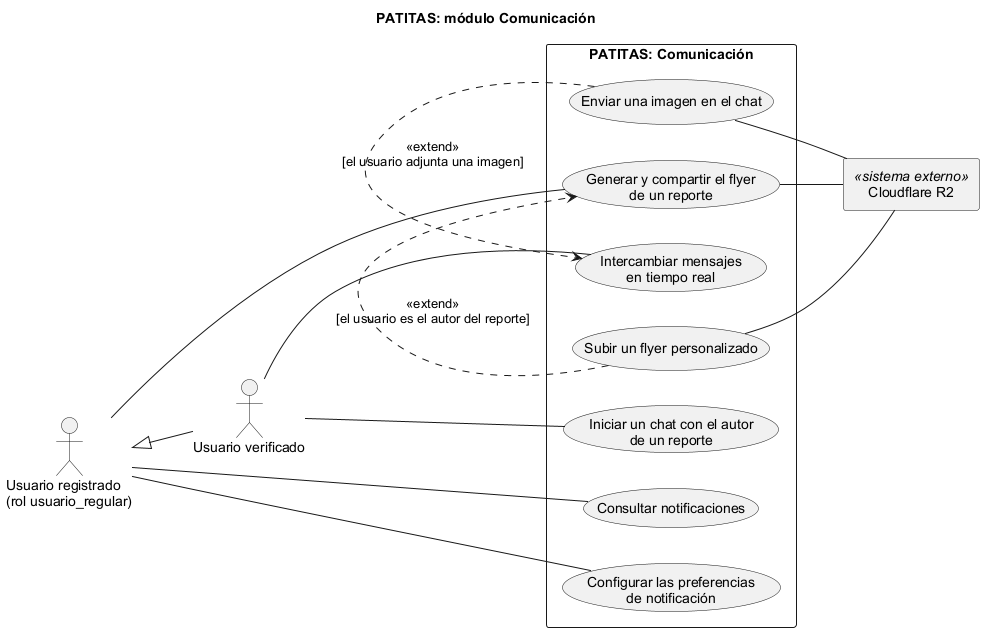

The diagram above was rendered by PlantUML. Its source (embedded in the PNG):
@startuml casos-de-uso-comunicacion
title PATITAS: módulo Comunicación
left to right direction
skinparam shadowing false
skinparam defaultFontName Arial
skinparam packageStyle rectangle
actor "Usuario registrado\n(rol usuario_regular)" as REG
actor "Usuario verificado" as VER
VER -up-|> REG

rectangle "PATITAS: Comunicación" {
  usecase "Iniciar un chat con el autor\nde un reporte" as UC24
  usecase "Intercambiar mensajes\nen tiempo real" as UC25
  usecase "Enviar una imagen en el chat" as UC26
  usecase "Consultar notificaciones" as UC27
  usecase "Configurar las preferencias\nde notificación" as UC28
  usecase "Generar y compartir el flyer\nde un reporte" as UC29
  usecase "Subir un flyer personalizado" as UC30
}
rectangle "Cloudflare R2" as R2 <<sistema externo>>

VER -- UC24
VER -- UC25
REG -- UC27
REG -- UC28
REG -- UC29
UC26 .> UC25 : <<extend>>\n[el usuario adjunta una imagen]
UC30 .> UC29 : <<extend>>\n[el usuario es el autor del reporte]
UC26 -- R2
UC29 -- R2
UC30 -- R2
@enduml